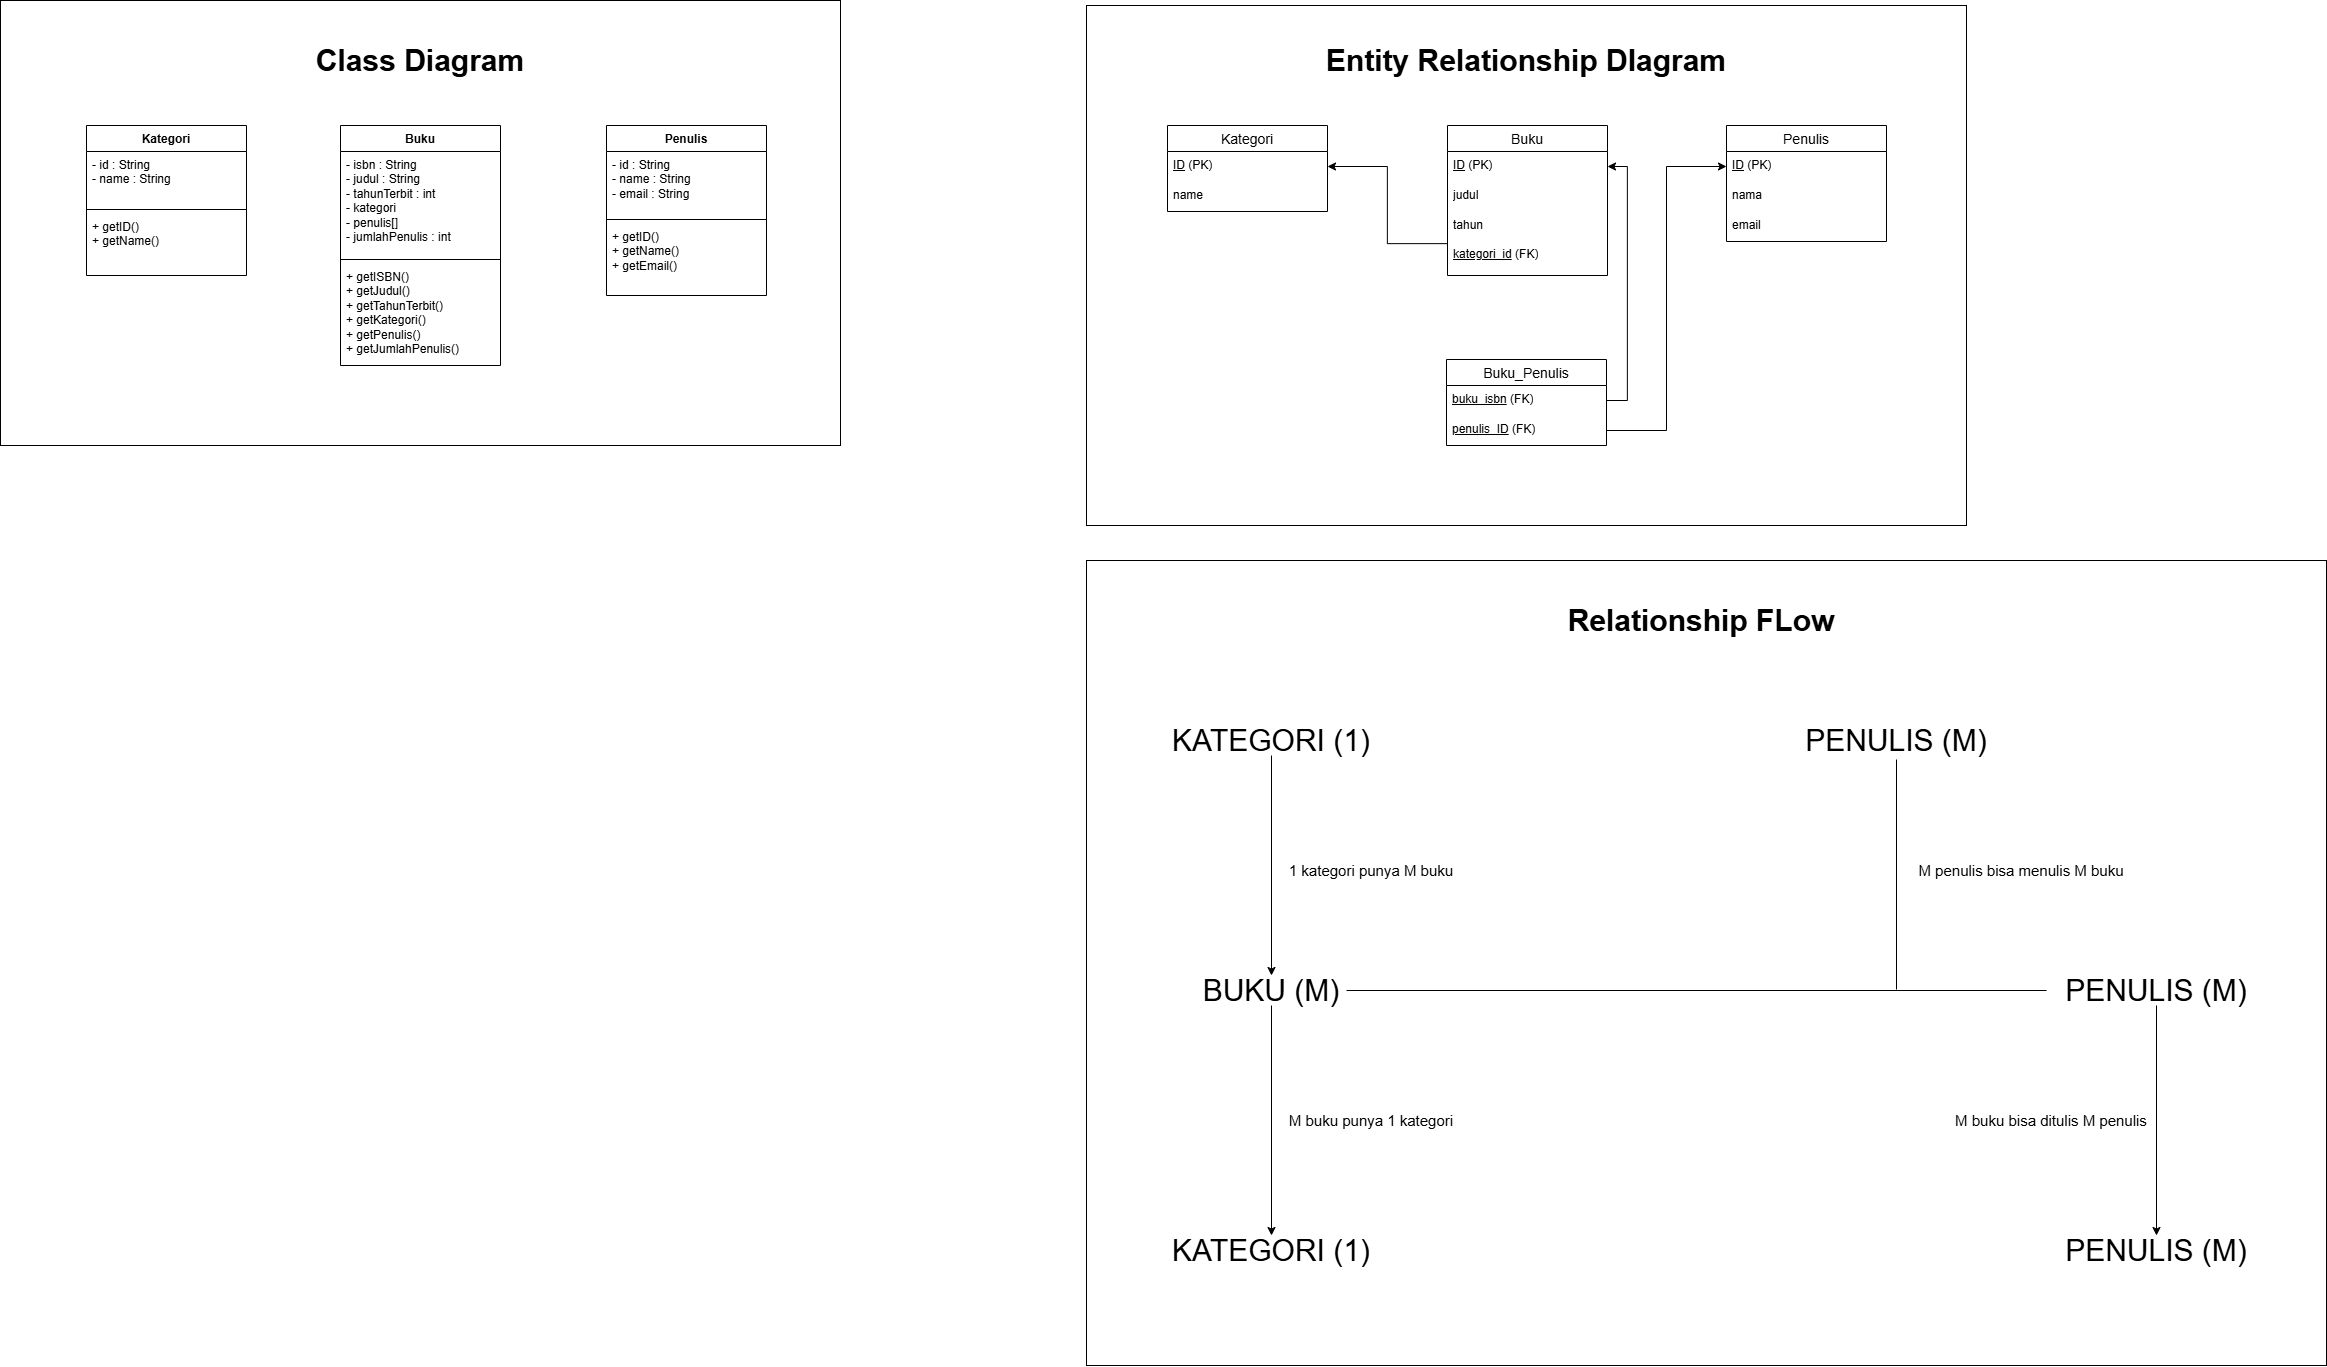

The diagram above was exported from draw.io. Its source (the exported page's mxGraphModel, read from the mxfile embedded in the PNG):
<mxGraphModel dx="3804" dy="2775" grid="1" gridSize="10" guides="1" tooltips="1" connect="1" arrows="1" fold="1" page="1" pageScale="1" pageWidth="827" pageHeight="1169" math="0" shadow="0">
  <root>
    <mxCell id="0" />
    <mxCell id="1" parent="0" />
    <mxCell id="-0F-RboGXuqyJ3isdY21-99" value="" style="rounded=0;whiteSpace=wrap;html=1;" vertex="1" parent="1">
      <mxGeometry x="1080" y="555" width="1240" height="805" as="geometry" />
    </mxCell>
    <mxCell id="-0F-RboGXuqyJ3isdY21-70" value="" style="rounded=0;whiteSpace=wrap;html=1;" vertex="1" parent="1">
      <mxGeometry x="1080" width="880" height="520" as="geometry" />
    </mxCell>
    <mxCell id="-0F-RboGXuqyJ3isdY21-29" value="" style="rounded=0;whiteSpace=wrap;html=1;" vertex="1" parent="1">
      <mxGeometry x="-6" y="-5" width="840" height="445" as="geometry" />
    </mxCell>
    <mxCell id="-0F-RboGXuqyJ3isdY21-1" value="&lt;font style=&quot;font-size: 30px;&quot;&gt;&lt;b&gt;Class Diagram&lt;/b&gt;&lt;/font&gt;" style="text;html=1;whiteSpace=wrap;strokeColor=none;fillColor=none;align=center;verticalAlign=middle;rounded=0;" vertex="1" parent="1">
      <mxGeometry x="299" y="40" width="230" height="30" as="geometry" />
    </mxCell>
    <mxCell id="-0F-RboGXuqyJ3isdY21-2" value="Kategori" style="swimlane;fontStyle=1;align=center;verticalAlign=top;childLayout=stackLayout;horizontal=1;startSize=26;horizontalStack=0;resizeParent=1;resizeParentMax=0;resizeLast=0;collapsible=1;marginBottom=0;whiteSpace=wrap;html=1;" vertex="1" parent="1">
      <mxGeometry x="80" y="120" width="160" height="150" as="geometry" />
    </mxCell>
    <mxCell id="-0F-RboGXuqyJ3isdY21-3" value="- id : String&lt;div&gt;- name : String&lt;/div&gt;" style="text;strokeColor=none;fillColor=none;align=left;verticalAlign=top;spacingLeft=4;spacingRight=4;overflow=hidden;rotatable=0;points=[[0,0.5],[1,0.5]];portConstraint=eastwest;whiteSpace=wrap;html=1;" vertex="1" parent="-0F-RboGXuqyJ3isdY21-2">
      <mxGeometry y="26" width="160" height="54" as="geometry" />
    </mxCell>
    <mxCell id="-0F-RboGXuqyJ3isdY21-4" value="" style="line;strokeWidth=1;fillColor=none;align=left;verticalAlign=middle;spacingTop=-1;spacingLeft=3;spacingRight=3;rotatable=0;labelPosition=right;points=[];portConstraint=eastwest;strokeColor=inherit;" vertex="1" parent="-0F-RboGXuqyJ3isdY21-2">
      <mxGeometry y="80" width="160" height="8" as="geometry" />
    </mxCell>
    <mxCell id="-0F-RboGXuqyJ3isdY21-5" value="+ getID()&lt;div&gt;+ getName()&lt;/div&gt;" style="text;strokeColor=none;fillColor=none;align=left;verticalAlign=top;spacingLeft=4;spacingRight=4;overflow=hidden;rotatable=0;points=[[0,0.5],[1,0.5]];portConstraint=eastwest;whiteSpace=wrap;html=1;" vertex="1" parent="-0F-RboGXuqyJ3isdY21-2">
      <mxGeometry y="88" width="160" height="62" as="geometry" />
    </mxCell>
    <mxCell id="-0F-RboGXuqyJ3isdY21-6" value="Buku" style="swimlane;fontStyle=1;align=center;verticalAlign=top;childLayout=stackLayout;horizontal=1;startSize=26;horizontalStack=0;resizeParent=1;resizeParentMax=0;resizeLast=0;collapsible=1;marginBottom=0;whiteSpace=wrap;html=1;" vertex="1" parent="1">
      <mxGeometry x="334" y="120" width="160" height="240" as="geometry" />
    </mxCell>
    <mxCell id="-0F-RboGXuqyJ3isdY21-7" value="- isbn : String&lt;div&gt;- judul : String&lt;/div&gt;&lt;div&gt;- tahunTerbit : int&lt;/div&gt;&lt;div&gt;- kategori&lt;/div&gt;&lt;div&gt;- penulis[]&lt;/div&gt;&lt;div&gt;- jumlahPenulis : int&lt;/div&gt;" style="text;strokeColor=none;fillColor=none;align=left;verticalAlign=top;spacingLeft=4;spacingRight=4;overflow=hidden;rotatable=0;points=[[0,0.5],[1,0.5]];portConstraint=eastwest;whiteSpace=wrap;html=1;" vertex="1" parent="-0F-RboGXuqyJ3isdY21-6">
      <mxGeometry y="26" width="160" height="104" as="geometry" />
    </mxCell>
    <mxCell id="-0F-RboGXuqyJ3isdY21-8" value="" style="line;strokeWidth=1;fillColor=none;align=left;verticalAlign=middle;spacingTop=-1;spacingLeft=3;spacingRight=3;rotatable=0;labelPosition=right;points=[];portConstraint=eastwest;strokeColor=inherit;" vertex="1" parent="-0F-RboGXuqyJ3isdY21-6">
      <mxGeometry y="130" width="160" height="8" as="geometry" />
    </mxCell>
    <mxCell id="-0F-RboGXuqyJ3isdY21-9" value="+ getISBN()&lt;div&gt;+ getJudul()&lt;/div&gt;&lt;div&gt;+ getTahunTerbit()&lt;/div&gt;&lt;div&gt;+ getKategori()&lt;/div&gt;&lt;div&gt;+ getPenulis()&lt;/div&gt;&lt;div&gt;+ getJumlahPenulis()&lt;/div&gt;" style="text;strokeColor=none;fillColor=none;align=left;verticalAlign=top;spacingLeft=4;spacingRight=4;overflow=hidden;rotatable=0;points=[[0,0.5],[1,0.5]];portConstraint=eastwest;whiteSpace=wrap;html=1;" vertex="1" parent="-0F-RboGXuqyJ3isdY21-6">
      <mxGeometry y="138" width="160" height="102" as="geometry" />
    </mxCell>
    <mxCell id="-0F-RboGXuqyJ3isdY21-10" value="Penulis" style="swimlane;fontStyle=1;align=center;verticalAlign=top;childLayout=stackLayout;horizontal=1;startSize=26;horizontalStack=0;resizeParent=1;resizeParentMax=0;resizeLast=0;collapsible=1;marginBottom=0;whiteSpace=wrap;html=1;" vertex="1" parent="1">
      <mxGeometry x="600" y="120" width="160" height="170" as="geometry" />
    </mxCell>
    <mxCell id="-0F-RboGXuqyJ3isdY21-11" value="- id : String&lt;div&gt;- name : String&lt;/div&gt;&lt;div&gt;- email : String&lt;/div&gt;" style="text;strokeColor=none;fillColor=none;align=left;verticalAlign=top;spacingLeft=4;spacingRight=4;overflow=hidden;rotatable=0;points=[[0,0.5],[1,0.5]];portConstraint=eastwest;whiteSpace=wrap;html=1;" vertex="1" parent="-0F-RboGXuqyJ3isdY21-10">
      <mxGeometry y="26" width="160" height="64" as="geometry" />
    </mxCell>
    <mxCell id="-0F-RboGXuqyJ3isdY21-12" value="" style="line;strokeWidth=1;fillColor=none;align=left;verticalAlign=middle;spacingTop=-1;spacingLeft=3;spacingRight=3;rotatable=0;labelPosition=right;points=[];portConstraint=eastwest;strokeColor=inherit;" vertex="1" parent="-0F-RboGXuqyJ3isdY21-10">
      <mxGeometry y="90" width="160" height="8" as="geometry" />
    </mxCell>
    <mxCell id="-0F-RboGXuqyJ3isdY21-13" value="+ getID()&lt;div&gt;+ getName()&lt;/div&gt;&lt;div&gt;+ getEmail()&lt;/div&gt;" style="text;strokeColor=none;fillColor=none;align=left;verticalAlign=top;spacingLeft=4;spacingRight=4;overflow=hidden;rotatable=0;points=[[0,0.5],[1,0.5]];portConstraint=eastwest;whiteSpace=wrap;html=1;" vertex="1" parent="-0F-RboGXuqyJ3isdY21-10">
      <mxGeometry y="98" width="160" height="72" as="geometry" />
    </mxCell>
    <mxCell id="-0F-RboGXuqyJ3isdY21-31" value="&lt;b&gt;&lt;font style=&quot;font-size: 30px;&quot;&gt;Entity Relationship DIagram&lt;/font&gt;&lt;/b&gt;" style="text;html=1;whiteSpace=wrap;strokeColor=none;fillColor=none;align=center;verticalAlign=middle;rounded=0;" vertex="1" parent="1">
      <mxGeometry x="1295" y="40" width="450" height="30" as="geometry" />
    </mxCell>
    <mxCell id="-0F-RboGXuqyJ3isdY21-32" value="Kategori" style="swimlane;fontStyle=0;childLayout=stackLayout;horizontal=1;startSize=26;horizontalStack=0;resizeParent=1;resizeParentMax=0;resizeLast=0;collapsible=1;marginBottom=0;align=center;fontSize=14;" vertex="1" parent="1">
      <mxGeometry x="1161" y="120" width="160" height="86" as="geometry" />
    </mxCell>
    <mxCell id="-0F-RboGXuqyJ3isdY21-33" value="&lt;u&gt;ID&lt;/u&gt;&amp;nbsp;(PK)" style="text;strokeColor=none;fillColor=none;spacingLeft=4;spacingRight=4;overflow=hidden;rotatable=0;points=[[0,0.5],[1,0.5]];portConstraint=eastwest;fontSize=12;whiteSpace=wrap;html=1;" vertex="1" parent="-0F-RboGXuqyJ3isdY21-32">
      <mxGeometry y="26" width="160" height="30" as="geometry" />
    </mxCell>
    <mxCell id="-0F-RboGXuqyJ3isdY21-34" value="name" style="text;strokeColor=none;fillColor=none;spacingLeft=4;spacingRight=4;overflow=hidden;rotatable=0;points=[[0,0.5],[1,0.5]];portConstraint=eastwest;fontSize=12;whiteSpace=wrap;html=1;" vertex="1" parent="-0F-RboGXuqyJ3isdY21-32">
      <mxGeometry y="56" width="160" height="30" as="geometry" />
    </mxCell>
    <mxCell id="-0F-RboGXuqyJ3isdY21-36" value="Buku" style="swimlane;fontStyle=0;childLayout=stackLayout;horizontal=1;startSize=26;horizontalStack=0;resizeParent=1;resizeParentMax=0;resizeLast=0;collapsible=1;marginBottom=0;align=center;fontSize=14;" vertex="1" parent="1">
      <mxGeometry x="1441" y="120" width="160" height="150" as="geometry" />
    </mxCell>
    <mxCell id="-0F-RboGXuqyJ3isdY21-37" value="&lt;u&gt;ID&lt;/u&gt;&amp;nbsp;(PK)" style="text;strokeColor=none;fillColor=none;spacingLeft=4;spacingRight=4;overflow=hidden;rotatable=0;points=[[0,0.5],[1,0.5]];portConstraint=eastwest;fontSize=12;whiteSpace=wrap;html=1;" vertex="1" parent="-0F-RboGXuqyJ3isdY21-36">
      <mxGeometry y="26" width="160" height="30" as="geometry" />
    </mxCell>
    <mxCell id="-0F-RboGXuqyJ3isdY21-38" value="judul" style="text;strokeColor=none;fillColor=none;spacingLeft=4;spacingRight=4;overflow=hidden;rotatable=0;points=[[0,0.5],[1,0.5]];portConstraint=eastwest;fontSize=12;whiteSpace=wrap;html=1;" vertex="1" parent="-0F-RboGXuqyJ3isdY21-36">
      <mxGeometry y="56" width="160" height="30" as="geometry" />
    </mxCell>
    <mxCell id="-0F-RboGXuqyJ3isdY21-39" value="tahun&lt;div&gt;&lt;br&gt;&lt;/div&gt;&lt;div&gt;&lt;u&gt;kategori_id&lt;/u&gt; (FK)&lt;/div&gt;" style="text;strokeColor=none;fillColor=none;spacingLeft=4;spacingRight=4;overflow=hidden;rotatable=0;points=[[0,0.5],[1,0.5]];portConstraint=eastwest;fontSize=12;whiteSpace=wrap;html=1;" vertex="1" parent="-0F-RboGXuqyJ3isdY21-36">
      <mxGeometry y="86" width="160" height="64" as="geometry" />
    </mxCell>
    <mxCell id="-0F-RboGXuqyJ3isdY21-40" value="Penulis" style="swimlane;fontStyle=0;childLayout=stackLayout;horizontal=1;startSize=26;horizontalStack=0;resizeParent=1;resizeParentMax=0;resizeLast=0;collapsible=1;marginBottom=0;align=center;fontSize=14;" vertex="1" parent="1">
      <mxGeometry x="1720" y="120" width="160" height="116" as="geometry" />
    </mxCell>
    <mxCell id="-0F-RboGXuqyJ3isdY21-41" value="&lt;u&gt;ID&lt;/u&gt;&amp;nbsp;(PK)" style="text;strokeColor=none;fillColor=none;spacingLeft=4;spacingRight=4;overflow=hidden;rotatable=0;points=[[0,0.5],[1,0.5]];portConstraint=eastwest;fontSize=12;whiteSpace=wrap;html=1;" vertex="1" parent="-0F-RboGXuqyJ3isdY21-40">
      <mxGeometry y="26" width="160" height="30" as="geometry" />
    </mxCell>
    <mxCell id="-0F-RboGXuqyJ3isdY21-42" value="nama" style="text;strokeColor=none;fillColor=none;spacingLeft=4;spacingRight=4;overflow=hidden;rotatable=0;points=[[0,0.5],[1,0.5]];portConstraint=eastwest;fontSize=12;whiteSpace=wrap;html=1;" vertex="1" parent="-0F-RboGXuqyJ3isdY21-40">
      <mxGeometry y="56" width="160" height="30" as="geometry" />
    </mxCell>
    <mxCell id="-0F-RboGXuqyJ3isdY21-43" value="email" style="text;strokeColor=none;fillColor=none;spacingLeft=4;spacingRight=4;overflow=hidden;rotatable=0;points=[[0,0.5],[1,0.5]];portConstraint=eastwest;fontSize=12;whiteSpace=wrap;html=1;" vertex="1" parent="-0F-RboGXuqyJ3isdY21-40">
      <mxGeometry y="86" width="160" height="30" as="geometry" />
    </mxCell>
    <mxCell id="-0F-RboGXuqyJ3isdY21-44" value="Buku_Penulis" style="swimlane;fontStyle=0;childLayout=stackLayout;horizontal=1;startSize=26;horizontalStack=0;resizeParent=1;resizeParentMax=0;resizeLast=0;collapsible=1;marginBottom=0;align=center;fontSize=14;" vertex="1" parent="1">
      <mxGeometry x="1440" y="354" width="160" height="86" as="geometry" />
    </mxCell>
    <mxCell id="-0F-RboGXuqyJ3isdY21-45" value="&lt;u&gt;buku_isbn&lt;/u&gt; (FK)" style="text;strokeColor=none;fillColor=none;spacingLeft=4;spacingRight=4;overflow=hidden;rotatable=0;points=[[0,0.5],[1,0.5]];portConstraint=eastwest;fontSize=12;whiteSpace=wrap;html=1;" vertex="1" parent="-0F-RboGXuqyJ3isdY21-44">
      <mxGeometry y="26" width="160" height="30" as="geometry" />
    </mxCell>
    <mxCell id="-0F-RboGXuqyJ3isdY21-46" value="&lt;u&gt;penulis_ID&lt;/u&gt; (FK)" style="text;strokeColor=none;fillColor=none;spacingLeft=4;spacingRight=4;overflow=hidden;rotatable=0;points=[[0,0.5],[1,0.5]];portConstraint=eastwest;fontSize=12;whiteSpace=wrap;html=1;" vertex="1" parent="-0F-RboGXuqyJ3isdY21-44">
      <mxGeometry y="56" width="160" height="30" as="geometry" />
    </mxCell>
    <mxCell id="-0F-RboGXuqyJ3isdY21-62" style="edgeStyle=orthogonalEdgeStyle;rounded=0;orthogonalLoop=1;jettySize=auto;html=1;entryX=1;entryY=0.5;entryDx=0;entryDy=0;" edge="1" parent="1" source="-0F-RboGXuqyJ3isdY21-39" target="-0F-RboGXuqyJ3isdY21-33">
      <mxGeometry relative="1" as="geometry" />
    </mxCell>
    <mxCell id="-0F-RboGXuqyJ3isdY21-63" style="edgeStyle=orthogonalEdgeStyle;rounded=0;orthogonalLoop=1;jettySize=auto;html=1;entryX=1;entryY=0.5;entryDx=0;entryDy=0;" edge="1" parent="1" source="-0F-RboGXuqyJ3isdY21-45" target="-0F-RboGXuqyJ3isdY21-37">
      <mxGeometry relative="1" as="geometry" />
    </mxCell>
    <mxCell id="-0F-RboGXuqyJ3isdY21-64" style="edgeStyle=orthogonalEdgeStyle;rounded=0;orthogonalLoop=1;jettySize=auto;html=1;entryX=0;entryY=0.5;entryDx=0;entryDy=0;" edge="1" parent="1" source="-0F-RboGXuqyJ3isdY21-46" target="-0F-RboGXuqyJ3isdY21-41">
      <mxGeometry relative="1" as="geometry" />
    </mxCell>
    <mxCell id="-0F-RboGXuqyJ3isdY21-74" value="&lt;font style=&quot;font-size: 30px;&quot;&gt;&lt;b&gt;Relationship FLow&lt;/b&gt;&lt;/font&gt;" style="text;html=1;whiteSpace=wrap;strokeColor=none;fillColor=none;align=center;verticalAlign=middle;rounded=0;" vertex="1" parent="1">
      <mxGeometry x="1530" y="600" width="330" height="30" as="geometry" />
    </mxCell>
    <mxCell id="-0F-RboGXuqyJ3isdY21-84" style="edgeStyle=orthogonalEdgeStyle;rounded=0;orthogonalLoop=1;jettySize=auto;html=1;" edge="1" parent="1" source="-0F-RboGXuqyJ3isdY21-75" target="-0F-RboGXuqyJ3isdY21-78">
      <mxGeometry relative="1" as="geometry" />
    </mxCell>
    <mxCell id="-0F-RboGXuqyJ3isdY21-75" value="&lt;font style=&quot;font-size: 30px;&quot;&gt;KATEGORI (1)&lt;/font&gt;" style="text;html=1;whiteSpace=wrap;strokeColor=none;fillColor=none;align=center;verticalAlign=middle;rounded=0;" vertex="1" parent="1">
      <mxGeometry x="1160" y="720" width="210" height="30" as="geometry" />
    </mxCell>
    <mxCell id="-0F-RboGXuqyJ3isdY21-90" style="edgeStyle=orthogonalEdgeStyle;rounded=0;orthogonalLoop=1;jettySize=auto;html=1;endArrow=none;endFill=0;" edge="1" parent="1">
      <mxGeometry relative="1" as="geometry">
        <mxPoint x="1890" y="984" as="targetPoint" />
        <mxPoint x="1890" y="754" as="sourcePoint" />
      </mxGeometry>
    </mxCell>
    <mxCell id="-0F-RboGXuqyJ3isdY21-76" value="&lt;font style=&quot;font-size: 30px;&quot;&gt;PENULIS (M)&lt;/font&gt;" style="text;html=1;whiteSpace=wrap;strokeColor=none;fillColor=none;align=center;verticalAlign=middle;rounded=0;" vertex="1" parent="1">
      <mxGeometry x="1780" y="720" width="220" height="30" as="geometry" />
    </mxCell>
    <mxCell id="-0F-RboGXuqyJ3isdY21-91" style="edgeStyle=orthogonalEdgeStyle;rounded=0;orthogonalLoop=1;jettySize=auto;html=1;entryX=0.5;entryY=0;entryDx=0;entryDy=0;" edge="1" parent="1" source="-0F-RboGXuqyJ3isdY21-78" target="-0F-RboGXuqyJ3isdY21-87">
      <mxGeometry relative="1" as="geometry" />
    </mxCell>
    <mxCell id="-0F-RboGXuqyJ3isdY21-101" style="edgeStyle=orthogonalEdgeStyle;rounded=0;orthogonalLoop=1;jettySize=auto;html=1;entryX=0;entryY=0.5;entryDx=0;entryDy=0;endArrow=none;endFill=0;" edge="1" parent="1" source="-0F-RboGXuqyJ3isdY21-78" target="-0F-RboGXuqyJ3isdY21-81">
      <mxGeometry relative="1" as="geometry" />
    </mxCell>
    <mxCell id="-0F-RboGXuqyJ3isdY21-78" value="&lt;font style=&quot;font-size: 30px;&quot;&gt;BUKU (M)&lt;/font&gt;" style="text;html=1;whiteSpace=wrap;strokeColor=none;fillColor=none;align=center;verticalAlign=middle;rounded=0;" vertex="1" parent="1">
      <mxGeometry x="1190" y="970" width="150" height="30" as="geometry" />
    </mxCell>
    <mxCell id="-0F-RboGXuqyJ3isdY21-95" style="edgeStyle=orthogonalEdgeStyle;rounded=0;orthogonalLoop=1;jettySize=auto;html=1;entryX=0.5;entryY=0;entryDx=0;entryDy=0;" edge="1" parent="1" source="-0F-RboGXuqyJ3isdY21-81" target="-0F-RboGXuqyJ3isdY21-89">
      <mxGeometry relative="1" as="geometry" />
    </mxCell>
    <mxCell id="-0F-RboGXuqyJ3isdY21-81" value="&lt;font style=&quot;font-size: 30px;&quot;&gt;PENULIS (M)&lt;/font&gt;" style="text;html=1;whiteSpace=wrap;strokeColor=none;fillColor=none;align=center;verticalAlign=middle;rounded=0;" vertex="1" parent="1">
      <mxGeometry x="2040" y="970" width="220" height="30" as="geometry" />
    </mxCell>
    <mxCell id="-0F-RboGXuqyJ3isdY21-87" value="&lt;font style=&quot;font-size: 30px;&quot;&gt;KATEGORI (1)&lt;/font&gt;" style="text;html=1;whiteSpace=wrap;strokeColor=none;fillColor=none;align=center;verticalAlign=middle;rounded=0;" vertex="1" parent="1">
      <mxGeometry x="1160" y="1230" width="210" height="30" as="geometry" />
    </mxCell>
    <mxCell id="-0F-RboGXuqyJ3isdY21-89" value="&lt;font style=&quot;font-size: 30px;&quot;&gt;PENULIS (M)&lt;/font&gt;" style="text;html=1;whiteSpace=wrap;strokeColor=none;fillColor=none;align=center;verticalAlign=middle;rounded=0;" vertex="1" parent="1">
      <mxGeometry x="2040" y="1230" width="220" height="30" as="geometry" />
    </mxCell>
    <mxCell id="-0F-RboGXuqyJ3isdY21-92" value="&lt;font style=&quot;font-size: 15px;&quot;&gt;1 kategori punya M buku&lt;/font&gt;" style="text;html=1;whiteSpace=wrap;strokeColor=none;fillColor=none;align=center;verticalAlign=middle;rounded=0;" vertex="1" parent="1">
      <mxGeometry x="1280" y="850" width="170" height="30" as="geometry" />
    </mxCell>
    <mxCell id="-0F-RboGXuqyJ3isdY21-93" value="&lt;font style=&quot;font-size: 15px;&quot;&gt;M buku punya 1 kategori&lt;/font&gt;" style="text;html=1;whiteSpace=wrap;strokeColor=none;fillColor=none;align=center;verticalAlign=middle;rounded=0;" vertex="1" parent="1">
      <mxGeometry x="1280" y="1100" width="170" height="30" as="geometry" />
    </mxCell>
    <mxCell id="-0F-RboGXuqyJ3isdY21-97" value="&lt;font style=&quot;font-size: 15px;&quot;&gt;M penulis bisa menulis M buku&lt;/font&gt;" style="text;html=1;whiteSpace=wrap;strokeColor=none;fillColor=none;align=center;verticalAlign=middle;rounded=0;" vertex="1" parent="1">
      <mxGeometry x="1910" y="850" width="210" height="30" as="geometry" />
    </mxCell>
    <mxCell id="-0F-RboGXuqyJ3isdY21-102" value="&lt;span style=&quot;font-size: 15px;&quot;&gt;M buku bisa ditulis M penulis&lt;/span&gt;" style="text;html=1;whiteSpace=wrap;strokeColor=none;fillColor=none;align=center;verticalAlign=middle;rounded=0;" vertex="1" parent="1">
      <mxGeometry x="1940" y="1100" width="210" height="30" as="geometry" />
    </mxCell>
  </root>
</mxGraphModel>